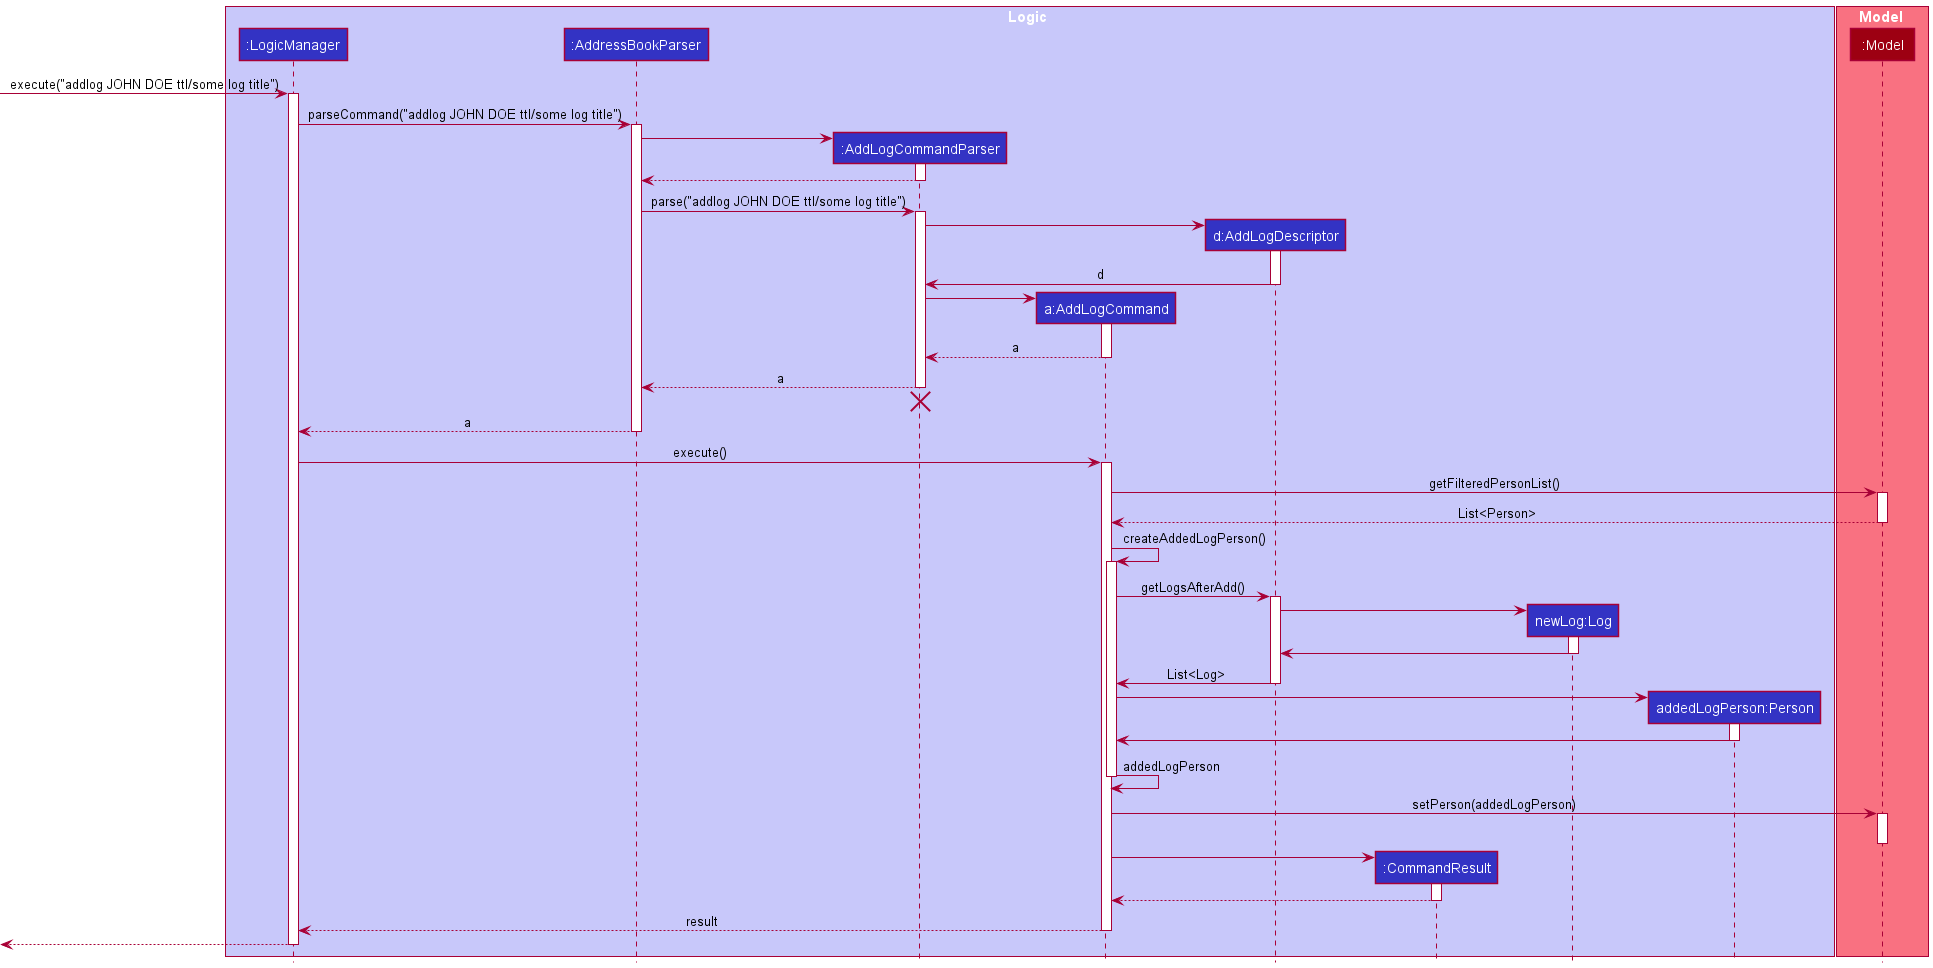

The diagram above was rendered by PlantUML. Its source (embedded in the PNG):
@startuml
!include style.puml

box Logic LOGIC_COLOR_T1
participant ":LogicManager" as LogicManager LOGIC_COLOR
participant ":AddressBookParser" as AddressBookParser LOGIC_COLOR
participant ":AddLogCommandParser" as AddLogCommandParser LOGIC_COLOR
participant "a:AddLogCommand" as AddLogCommand LOGIC_COLOR
participant "d:AddLogDescriptor" as AddLogDescriptor LOGIC_COLOR
participant ":CommandResult" as CommandResult LOGIC_COLOR
participant "newLog:Log" as newLog LOGIC_COLOR
participant "addedLogPerson:Person" as addedLogPerson LOGIC_COLOR
end box


box Model MODEL_COLOR_T1
participant ":Model" as Model MODEL_COLOR
end box

[-> LogicManager : execute("addlog JOHN DOE ttl/some log title")
activate LogicManager

LogicManager -> AddressBookParser : parseCommand("addlog JOHN DOE ttl/some log title")
activate AddressBookParser

create AddLogCommandParser
AddressBookParser -> AddLogCommandParser
activate AddLogCommandParser

AddLogCommandParser --> AddressBookParser
deactivate AddLogCommandParser

AddressBookParser -> AddLogCommandParser : parse("addlog JOHN DOE ttl/some log title")
activate AddLogCommandParser

create AddLogDescriptor
AddLogCommandParser -> AddLogDescriptor
activate AddLogDescriptor

AddLogDescriptor -> AddLogCommandParser : d
deactivate AddLogDescriptor

create AddLogCommand
AddLogCommandParser -> AddLogCommand
activate AddLogCommand

AddLogCommand --> AddLogCommandParser : a
deactivate AddLogCommand

AddLogCommandParser --> AddressBookParser : a
deactivate AddLogCommandParser

'Hidden arrow to position the destroy marker below the end of the activation bar.
AddLogCommandParser -[hidden]-> AddressBookParser
destroy AddLogCommandParser

AddressBookParser --> LogicManager : a
deactivate AddressBookParser

LogicManager -> AddLogCommand : execute()
activate AddLogCommand

AddLogCommand -> Model : getFilteredPersonList()
activate Model

Model --> AddLogCommand : List<Person>
deactivate Model

AddLogCommand -> AddLogCommand : createAddedLogPerson()
activate AddLogCommand

AddLogCommand -> AddLogDescriptor : getLogsAfterAdd()
activate AddLogDescriptor

create newLog
AddLogDescriptor -> newLog
activate newLog
newLog -> AddLogDescriptor
deactivate newLog

AddLogDescriptor -> AddLogCommand : List<Log>
deactivate AddLogDescriptor

create addedLogPerson
AddLogCommand -> addedLogPerson
activate addedLogPerson
addedLogPerson -> AddLogCommand
deactivate addedLogPerson

AddLogCommand -> AddLogCommand : addedLogPerson
deactivate AddLogCommand

AddLogCommand -> Model : setPerson(addedLogPerson)
activate Model
deactivate Model

create CommandResult
AddLogCommand -> CommandResult
activate CommandResult

CommandResult --> AddLogCommand
deactivate CommandResult

AddLogCommand --> LogicManager : result
deactivate AddLogCommand

[<--LogicManager
deactivate LogicManager
@enduml